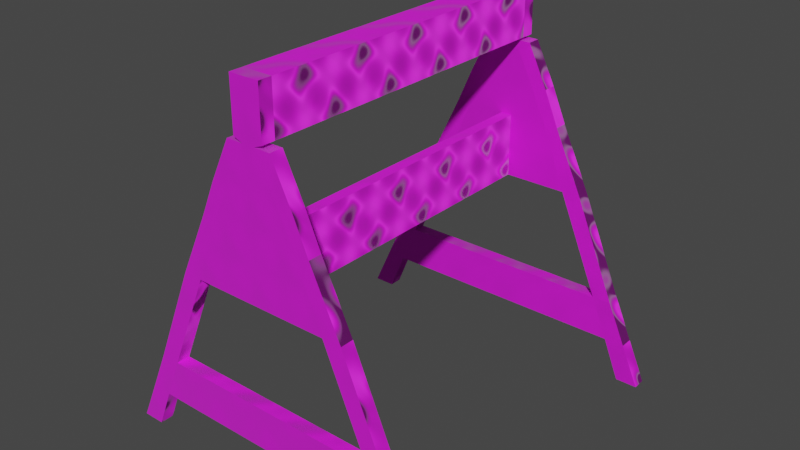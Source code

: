 # Source: Cavalete.blend  (saved by Blender 2.92.15; exported with 4.5.12 LTS)
import bpy
from mathutils import Matrix  # noqa: F401  (used for matrix-valued properties, if any)

bpy.ops.wm.read_factory_settings(use_empty=True)
scene = bpy.context.scene
scene.name = 'Scene'

# ---- collections
col_collection = bpy.data.collections.new('Collection'); scene.collection.children.link(col_collection)

# ---- images (referenced by path relative to the original .blend; pixels are not part of the script)
import os
ASSET_DIR = os.environ.get("B2B_ASSET_DIR", "")  # directory of the original .blend (textures are referenced by path, not embedded)
HERE = os.path.dirname(os.path.abspath(__file__))  # packed textures are extracted next to this script under _unpacked/

def load_image(name, relpath, width, height, colorspace="sRGB"):
    """Load a texture the original file referenced (path relative to the .blend, or extracted next to this script)."""
    p = next((c for c in (os.path.join(HERE, relpath), os.path.join(ASSET_DIR, relpath)) if relpath and os.path.exists(c)), "")
    if p:
        img = bpy.data.images.load(p, check_existing=True)
        img.name = name
    else:  # same state as the original file: an image datablock whose file is absent (Cycles renders it pink)
        img = bpy.data.images.new(name, width, height)
        img.source = "FILE"
        img.filepath = "//" + (relpath or name)
    img.colorspace_settings.name = colorspace
    return img
img_cavalete_tex_001 = load_image('Cavalete_Tex.001', 'Cavalete_Tex.001.png', 1024, 1024, 'sRGB')

# ---- materials (node trees are filled in below, after node groups)
mat_material = bpy.data.materials.new('Material')
mat_material.alpha_threshold = 0.0
mat_material.use_transparent_shadow = False
mat_material.line_color = (0.0, 0.0, 0.0, 1.0)

# ---- material node trees
mat_material.use_nodes = True; mat_material.node_tree.nodes.clear()
_N = mat_material.node_tree.nodes; _L = mat_material.node_tree.links
n0 = _N.new('ShaderNodeOutputMaterial'); n0.name = 'Material Output'; n0.location = (300, 300)
n1 = _N.new('ShaderNodeBsdfPrincipled'); n1.name = 'Principled BSDF'; n1.location = (10, 300)
n1.distribution = 'GGX'
n1.subsurface_method = 'RANDOM_WALK_SKIN'
n1.inputs[1].default_value = 0.3636
n1.inputs[2].default_value = 0.7364
n1.inputs[3].default_value = 1.45
n1.inputs[13].default_value = 0.7955
n1.inputs[24].default_value = 0.06182
n1.inputs[27].default_value = (0.0, 0.0, 0.0, 1.0)
n1.inputs[28].default_value = 1.0
n2 = _N.new('ShaderNodeTexImage'); n2.name = 'Image Texture'; n2.location = (-435, 211)
n2.image = img_cavalete_tex_001
n3 = _N.new('ShaderNodeNormalMap'); n3.name = 'Normal Map'; n3.location = (-244, -128)
n3.inputs[0].default_value = 0.1
n4 = _N.new('ShaderNodeTexMagic'); n4.name = 'Magic Texture'; n4.location = (-535, -128)
n4.inputs[1].default_value = 6.7
n4.inputs[2].default_value = 0.9
_L.new(n1.outputs[0], n0.inputs[0])
_L.new(n2.outputs[0], n1.inputs[0])
_L.new(n3.outputs[0], n1.inputs[5])
_L.new(n4.outputs[0], n3.inputs[1])
n0.is_active_output = True

# ---- world
world_world = bpy.data.worlds.new('World'); scene.world = world_world
world_world.use_nodes = True; world_world.node_tree.nodes.clear()
_N = world_world.node_tree.nodes; _L = world_world.node_tree.links
n0 = _N.new('ShaderNodeOutputWorld'); n0.name = 'World Output'; n0.location = (300, 300)
n1 = _N.new('ShaderNodeBackground'); n1.name = 'Background'; n1.location = (10, 300)
n1.inputs[0].default_value = (0.05088, 0.05088, 0.05088, 1.0)
_L.new(n1.outputs[0], n0.inputs[0])
n0.is_active_output = True
world_world.color = (0.05088, 0.05088, 0.05088)
world_world.use_sun_shadow = False
world_world.sun_shadow_jitter_overblur = 0.0

# ---- meshes
me_cube = bpy.data.meshes.new('Cube')
me_cube.from_pydata([(-1.095, 22.53, 5.141), (-1.095, 24.41, 5.141), (-0.9362, 24.41, 5.141), (-0.9362, 22.53, 5.141), (-0.5761, 24.41, 0.2406), (-0.5761, 22.53, 0.2406), (-0.7352, 22.53, 0.2406), (-0.7352, 24.41, 0.2406), (-0.3656, 24.41, -2.817), (-0.3656, 22.53, -2.817), (-0.4849, 22.53, -2.817), (-0.4849, 24.41, -2.817), (0.04787, 22.53, -2.817), (-0.04787, 22.53, -2.817), (-0.2288, 24.41, -4.481), (-0.2288, 22.53, -4.481), (-0.3591, 22.53, -4.481), (-0.3591, 24.41, -4.481), (0.04787, 22.53, 0.2406), (-0.04787, 22.53, 0.2406), (1.095, 22.53, 5.141), (1.095, 24.41, 5.141), (1.082, 24.41, 7.141), (0.9362, 24.41, 5.141), (1.082, 22.53, 7.141), (0.9362, 22.53, 5.141), (0.5761, 24.41, 0.2406), (0.5761, 22.53, 0.2406), (0.7352, 22.53, 0.2406), (0.7352, 24.41, 0.2406), (0.3656, 24.41, -2.817), (0.3656, 22.53, -2.817), (0.4849, 22.53, -2.817), (0.4849, 24.41, -2.817), (0.2288, 24.41, -4.481), (0.2288, 22.53, -4.481), (0.3591, 22.53, -4.481), (0.3591, 24.41, -4.481), (0.04787, 24.41, 0.2406), (-0.04787, 24.41, 0.2406), (0.04787, 24.41, -2.817), (-0.04787, 24.41, -2.817), (-0.04787, 24.41, -6.502), (0.04787, 24.41, -6.502), (0.04787, 22.53, -6.502), (-0.04787, 22.53, -6.502), (-1.095, -22.53, 5.141), (-1.095, -24.41, 5.141), (1.25, 24.41, 7.141), (1.25, 22.53, 7.141), (-0.1887, 24.41, -6.502), (-0.1887, 22.53, -6.502), (1.403, 22.53, 9.099), (1.221, 22.53, 9.099), (1.221, 24.41, 9.099), (1.403, 24.41, 9.099), (-1.25, 24.41, 7.141), (-1.25, 22.53, 7.141), (-1.095, 22.53, 5.141), (-1.095, 24.41, 5.141), (-1.082, 24.41, 7.141), (-0.9362, 24.41, 5.141), (-1.082, 22.53, 7.141), (-0.9362, 22.53, 5.141), (-1.403, 22.53, 9.099), (-1.221, 22.53, 9.099), (-1.221, 24.41, 9.099), (-1.403, 24.41, 9.099), (0.1887, 22.53, -6.502), (0.1887, 24.41, -6.502), (-0.9362, -22.53, 5.141), (-0.9362, -24.41, 5.141), (-0.5761, -22.53, 0.2406), (-0.5761, -24.41, 0.2406), (-0.7352, -24.41, 0.2406), (-0.7352, -22.53, 0.2406), (-0.3656, -22.53, -2.817), (-0.3656, -24.41, -2.817), (-0.4849, -24.41, -2.817), (-0.4849, -22.53, -2.817), (0.04787, -24.41, -2.817), (-0.04787, -24.41, -2.817), (-0.2288, -22.53, -4.481), (-0.2288, -24.41, -4.481), (-0.3591, -24.41, -4.481), (-0.3591, -22.53, -4.481), (0.04787, -24.41, 0.2406), (-0.04787, -24.41, 0.2406), (1.095, -24.41, 5.141), (1.095, -22.53, 5.141), (1.082, -22.53, 7.141), (0.9362, -22.53, 5.141), (1.082, -24.41, 7.141), (0.9362, -24.41, 5.141), (0.5761, -22.53, 0.2406), (0.5761, -24.41, 0.2406), (0.7352, -24.41, 0.2406), (0.7352, -22.53, 0.2406), (0.3656, -22.53, -2.817), (0.3656, -24.41, -2.817), (0.4849, -24.41, -2.817), (0.4849, -22.53, -2.817), (0.2288, -22.53, -4.481), (0.2288, -24.41, -4.481), (0.3591, -24.41, -4.481), (0.3591, -22.53, -4.481), (0.04787, -22.53, 0.2406), (-0.04787, -22.53, 0.2406), (0.04787, -22.53, -2.817), (-0.04787, -22.53, -2.817), (-0.04787, -22.53, -6.502), (0.04787, -22.53, -6.502), (0.04787, -24.41, -6.502), (-0.04787, -24.41, -6.502), (1.25, -22.53, 7.141), (1.25, -24.41, 7.141), (-0.1887, -22.53, -6.502), (-0.1887, -24.41, -6.502), (1.403, -24.41, 9.099), (1.221, -24.41, 9.099), (1.221, -22.53, 9.099), (1.403, -22.53, 9.099), (-1.25, -22.53, 7.141), (-1.25, -24.41, 7.141), (-1.095, -24.41, 5.141), (-1.095, -22.53, 5.141), (-1.082, -22.53, 7.141), (-0.9362, -22.53, 5.141), (-1.082, -24.41, 7.141), (-0.9362, -24.41, 5.141), (-1.403, -24.41, 9.099), (-1.221, -24.41, 9.099), (-1.221, -22.53, 9.099), (-1.403, -22.53, 9.099), (0.1887, -24.41, -6.502), (0.1887, -22.53, -6.502), (-0.1255, 24.41, -6.674), (0.1255, 24.41, -6.674), (0.1255, 22.53, -6.674), (-0.1255, 22.53, -6.674), (-0.1255, -22.53, -6.674), (0.1255, -22.53, -6.674), (0.1255, -24.41, -6.674), (-0.1255, -24.41, -6.674), (-0.1255, 24.41, -9.099), (0.1255, 24.41, -9.099), (0.1255, 22.53, -9.099), (-0.1255, 22.53, -9.099), (-0.1255, -22.53, -9.099), (0.1255, -22.53, -9.099), (0.1255, -24.41, -9.099), (-0.1255, -24.41, -9.099)], [], [(1, 2, 4, 7), (3, 0, 6, 5), (0, 1, 7, 6), (2, 3, 5, 4), (9, 10, 16, 15), (5, 6, 10, 9), (7, 4, 8, 11), (34, 43, 40, 30), (31, 12, 44, 35), (4, 5, 19, 39), (30, 40, 38, 26), (11, 8, 14, 17), (8, 41, 42, 14), (10, 11, 17, 16), (22, 23, 61, 60), (21, 29, 26, 23), (22, 60, 62, 24), (28, 32, 33, 29), (25, 27, 28, 20), (20, 28, 29, 21), (23, 26, 27, 25), (31, 35, 36, 32), (27, 31, 32, 28), (29, 33, 30, 26), (5, 9, 13, 19), (27, 18, 12, 31), (8, 4, 39, 41), (33, 37, 34, 30), (15, 45, 13, 9), (32, 36, 37, 33), (38, 40, 41, 39), (16, 17, 50, 51), (44, 12, 13, 45), (42, 41, 40, 43), (26, 38, 18, 27), (127, 91, 93, 129), (24, 53, 54, 22), (53, 52, 55, 54), (25, 20, 49, 24), (22, 48, 21, 23), (20, 21, 48, 49), (49, 52, 53, 24), (48, 55, 52, 49), (22, 54, 55, 48), (62, 60, 66, 65), (65, 66, 67, 64), (63, 62, 57, 58), (24, 62, 63, 25), (60, 61, 59, 56), (58, 57, 56, 59), (57, 62, 65, 64), (56, 57, 64, 67), (60, 56, 67, 66), (19, 18, 38, 39), (34, 37, 69, 43), (36, 35, 44, 68), (17, 14, 42, 50), (37, 36, 68, 69), (44, 45, 139, 138), (15, 16, 51, 45), (68, 44, 43, 69), (51, 50, 42, 45), (6, 7, 11, 10), (46, 70, 72, 75), (71, 47, 74, 73), (47, 46, 75, 74), (70, 71, 73, 72), (77, 78, 84, 83), (73, 74, 78, 77), (75, 72, 76, 79), (102, 111, 108, 98), (99, 80, 112, 103), (72, 73, 87, 107), (98, 108, 106, 94), (79, 76, 82, 85), (76, 109, 110, 82), (78, 79, 85, 84), (90, 91, 127, 126), (89, 97, 94, 91), (90, 126, 128, 92), (96, 100, 101, 97), (93, 95, 96, 88), (88, 96, 97, 89), (91, 94, 95, 93), (99, 103, 104, 100), (95, 99, 100, 96), (97, 101, 98, 94), (73, 77, 81, 87), (95, 86, 80, 99), (76, 72, 107, 109), (101, 105, 102, 98), (83, 113, 81, 77), (100, 104, 105, 101), (13, 12, 108, 109), (84, 85, 116, 117), (112, 80, 81, 113), (110, 109, 108, 111), (94, 106, 86, 95), (92, 119, 120, 90), (119, 118, 121, 120), (93, 88, 115, 92), (90, 114, 89, 91), (88, 89, 114, 115), (115, 118, 119, 92), (114, 121, 118, 115), (90, 120, 121, 114), (128, 126, 132, 131), (131, 132, 133, 130), (129, 128, 123, 124), (92, 128, 129, 93), (126, 127, 125, 122), (124, 123, 122, 125), (123, 128, 131, 130), (122, 123, 130, 133), (126, 122, 133, 132), (87, 86, 106, 107), (102, 105, 135, 111), (104, 103, 112, 134), (85, 82, 110, 116), (105, 104, 134, 135), (111, 112, 142, 141), (83, 84, 117, 113), (134, 112, 111, 135), (117, 116, 110, 113), (74, 75, 79, 78), (81, 80, 86, 87), (19, 107, 106, 18), (19, 13, 109, 107), (12, 18, 106, 108), (141, 142, 150, 149), (139, 147, 148, 140), (42, 43, 137, 136), (45, 42, 136, 139), (113, 110, 140, 143), (112, 113, 143, 142), (110, 111, 141, 140), (43, 44, 138, 137), (144, 145, 146, 147), (148, 149, 150, 151), (138, 141, 149, 146), (137, 138, 146, 145), (136, 137, 145, 144), (143, 140, 148, 151), (142, 143, 151, 150), (139, 136, 144, 147), (146, 149, 148, 147), (138, 139, 140, 141), (61, 23, 25, 63)])
_uv = me_cube.uv_layers.new(name='UVMap')
_uv.uv.foreach_set('vector', [0.5487, 0.02347, 0.549, 0.01961, 0.6684, 0.01995, 0.6681, 0.0238, 0.8325, 0.01542, 0.8328, 0.01928, 0.7134, 0.01961, 0.7131, 0.01576, 0.7875, 0.08269, 0.7875, 0.1283, 0.6681, 0.1283, 0.6681, 0.08269, 0.6482, 0.2019, 0.6842, 0.174, 0.7574, 0.2683, 0.7214, 0.2963, 0.6386, 0.01631, 0.6388, 0.0192, 0.5983, 0.01923, 0.598, 0.01607, 0.7131, 0.01576, 0.7134, 0.01961, 0.6388, 0.0192, 0.6386, 0.01631, 0.6681, 0.0238, 0.6684, 0.01995, 0.7429, 0.0205, 0.7427, 0.02339, 0.6427, 0.3821, 0.6012, 0.4087, 0.6719, 0.3538, 0.6767, 0.3599, 0.8302, 0.2409, 0.8254, 0.2348, 0.8962, 0.1799, 0.8601, 0.2134, 0.7214, 0.2963, 0.7574, 0.2683, 0.7653, 0.2785, 0.7292, 0.3064, 0.6767, 0.3599, 0.6719, 0.3538, 0.7306, 0.3083, 0.7385, 0.3184, 0.7427, 0.02339, 0.7429, 0.0205, 0.7835, 0.02026, 0.7832, 0.02342, 0.6658, 0.3459, 0.6705, 0.352, 0.5997, 0.4069, 0.6359, 0.3733, 0.4314, 0.02467, 0.477, 0.02467, 0.477, 0.06523, 0.4314, 0.06523, 0.7711, 0.4398, 0.8117, 0.4128, 0.8396, 0.4487, 0.8034, 0.4813, 0.6452, 0.03287, 0.7646, 0.03264, 0.7649, 0.03649, 0.6455, 0.03672, 0.6013, 0.08269, 0.5487, 0.08269, 0.5487, 0.03706, 0.6013, 0.03706, 0.2679, 0.1109, 0.1933, 0.1109, 0.1933, 0.06523, 0.2679, 0.06523, 0.8325, 0.02788, 0.7131, 0.02765, 0.7134, 0.0238, 0.8328, 0.02403, 0.7875, 0.174, 0.6681, 0.174, 0.6681, 0.1283, 0.7875, 0.1283, 0.8117, 0.4128, 0.7385, 0.3184, 0.7746, 0.2904, 0.8478, 0.3848, 0.6386, 0.02717, 0.598, 0.02744, 0.5983, 0.02429, 0.6388, 0.02428, 0.7131, 0.02765, 0.6386, 0.02717, 0.6388, 0.02428, 0.7134, 0.0238, 0.7646, 0.03264, 0.8392, 0.03311, 0.8394, 0.03601, 0.7649, 0.03649, 0.7574, 0.2683, 0.8193, 0.2268, 0.824, 0.2329, 0.7653, 0.2785, 0.7746, 0.2904, 0.7667, 0.2803, 0.8254, 0.2348, 0.8302, 0.2409, 0.6658, 0.3459, 0.7214, 0.2963, 0.7292, 0.3064, 0.6705, 0.352, 0.8392, 0.03311, 0.8797, 0.03312, 0.88, 0.03628, 0.8394, 0.03601, 0.8533, 0.2047, 0.8948, 0.178, 0.824, 0.2329, 0.8193, 0.2268, 0.5023, 0.01959, 0.5429, 0.01959, 0.5429, 0.06523, 0.5023, 0.06523, 0.7306, 0.3083, 0.6719, 0.3538, 0.6705, 0.352, 0.7292, 0.3064, 0.7492, 0.03706, 0.7492, 0.08269, 0.6999, 0.08269, 0.6999, 0.03706, 0.8962, 0.1799, 0.8254, 0.2348, 0.824, 0.2329, 0.8948, 0.178, 0.5997, 0.4069, 0.6705, 0.352, 0.6719, 0.3538, 0.6012, 0.4087, 0.7385, 0.3184, 0.7306, 0.3083, 0.7667, 0.2803, 0.7746, 0.2904, 0.4485, 0.1498, 0.4573, 0.1937, 0.414, 0.1902, 0.411, 0.1528, 0.9639, 0.2914, 0.9162, 0.2914, 0.9162, 0.2458, 0.9639, 0.2458, 0.7658, 0.03706, 0.7703, 0.03706, 0.7703, 0.08269, 0.7658, 0.08269, 0.8325, 0.02788, 0.8328, 0.02403, 0.8815, 0.02393, 0.8812, 0.02801, 0.5968, 0.03685, 0.5965, 0.03276, 0.6452, 0.03287, 0.6455, 0.03672, 0.9565, 0.1283, 0.9565, 0.174, 0.9077, 0.174, 0.9077, 0.1283, 0.8815, 0.02393, 0.9293, 0.0238, 0.9289, 0.02822, 0.8812, 0.02801, 0.9619, 0.2914, 0.9619, 0.3392, 0.9162, 0.3392, 0.9162, 0.2914, 0.5968, 0.03685, 0.5491, 0.03706, 0.5487, 0.03264, 0.5965, 0.03276, 0.239, 0.06523, 0.1933, 0.06523, 0.1933, 0.01752, 0.239, 0.01752, 0.7875, 0.0411, 0.8332, 0.0411, 0.8332, 0.04553, 0.7875, 0.04553, 0.477, 0.02411, 0.4283, 0.02435, 0.428, 0.02027, 0.4767, 0.02026, 0.884, 0.3522, 0.9162, 0.3938, 0.8757, 0.4207, 0.8478, 0.3848, 0.5975, 0.0151, 0.5487, 0.01486, 0.549, 0.01101, 0.5978, 0.01102, 0.8819, 0.03706, 0.9307, 0.03706, 0.9307, 0.08269, 0.8819, 0.08269, 0.428, 0.02027, 0.4283, 0.02435, 0.3806, 0.02467, 0.3802, 0.02026, 0.964, 0.3869, 0.964, 0.4326, 0.9162, 0.4326, 0.9162, 0.3869, 0.5975, 0.0151, 0.5978, 0.01102, 0.6455, 0.01101, 0.6452, 0.01542, 0.7653, 0.2785, 0.7667, 0.2803, 0.7306, 0.3083, 0.7292, 0.3064, 0.88, 0.03628, 0.8797, 0.03312, 0.929, 0.03356, 0.9293, 0.03697, 0.5983, 0.02429, 0.598, 0.02744, 0.5487, 0.02813, 0.549, 0.02472, 0.7832, 0.02342, 0.7835, 0.02026, 0.8328, 0.01961, 0.8325, 0.02303, 0.6506, 0.08269, 0.6506, 0.03706, 0.6999, 0.03706, 0.6999, 0.08269, 0.8962, 0.1799, 0.8948, 0.178, 0.8969, 0.174, 0.9006, 0.1788, 0.598, 0.01607, 0.5983, 0.01923, 0.549, 0.01884, 0.5487, 0.01542, 0.7805, 0.03706, 0.7839, 0.03706, 0.7839, 0.08269, 0.7805, 0.08269, 0.7805, 0.03706, 0.7805, 0.08269, 0.7771, 0.08269, 0.7771, 0.03706, 0.9077, 0.08269, 0.9077, 0.1283, 0.8332, 0.1283, 0.8332, 0.08269, 0.2553, 0.376, 0.2549, 0.372, 0.3794, 0.35, 0.3776, 0.3544, 0.5295, 0.0154, 0.5298, 0.01926, 0.4104, 0.01959, 0.4101, 0.01574, 0.5487, 0.1283, 0.5487, 0.08269, 0.6681, 0.08269, 0.6681, 0.1283, 0.2549, 0.372, 0.2468, 0.3383, 0.3464, 0.3081, 0.3794, 0.35, 0.3356, 0.01629, 0.3358, 0.01918, 0.2953, 0.01921, 0.295, 0.01605, 0.4101, 0.01574, 0.4104, 0.01959, 0.3358, 0.01918, 0.3356, 0.01629, 0.3776, 0.3544, 0.3794, 0.35, 0.4415, 0.4104, 0.4394, 0.4123, 0.4809, 0.4325, 0.5112, 0.4751, 0.4498, 0.4033, 0.4561, 0.3979, 0.312, 0.2313, 0.3057, 0.2368, 0.2418, 0.1637, 0.2804, 0.2007, 0.3794, 0.35, 0.3464, 0.3081, 0.3568, 0.2992, 0.3918, 0.3396, 0.4561, 0.3979, 0.4498, 0.4033, 0.3939, 0.3378, 0.4061, 0.3271, 0.4394, 0.4123, 0.4415, 0.4104, 0.4719, 0.4402, 0.4694, 0.4423, 0.4415, 0.4104, 0.4478, 0.4049, 0.5094, 0.4767, 0.4719, 0.4402, 0.2863, 0.06523, 0.2863, 0.01959, 0.3268, 0.01959, 0.3268, 0.06523, 0.5034, 0.1749, 0.4573, 0.1937, 0.4485, 0.1498, 0.4872, 0.1319, 0.4608, 0.1966, 0.4106, 0.3261, 0.4061, 0.3271, 0.4573, 0.1937, 0.5429, 0.1109, 0.4903, 0.1109, 0.4903, 0.06523, 0.5429, 0.06523, 0.7875, 0.174, 0.7875, 0.09941, 0.8332, 0.09941, 0.8332, 0.174, 0.8325, 0.0323, 0.7131, 0.03207, 0.7134, 0.02822, 0.8328, 0.02845, 0.6681, 0.174, 0.5487, 0.174, 0.5487, 0.1283, 0.6681, 0.1283, 0.4573, 0.1937, 0.4061, 0.3271, 0.369, 0.2883, 0.414, 0.1902, 0.6386, 0.03159, 0.598, 0.03186, 0.5983, 0.0287, 0.6388, 0.0287, 0.7131, 0.03207, 0.6386, 0.03159, 0.6388, 0.0287, 0.7134, 0.02822, 0.4106, 0.3261, 0.4583, 0.3961, 0.4561, 0.3979, 0.4061, 0.3271, 0.3464, 0.3081, 0.2975, 0.244, 0.3038, 0.2385, 0.3568, 0.2992, 0.369, 0.2883, 0.3588, 0.2975, 0.3057, 0.2368, 0.312, 0.2313, 0.4415, 0.4104, 0.3794, 0.35, 0.3918, 0.3396, 0.4478, 0.4049, 0.4583, 0.3961, 0.4834, 0.4303, 0.4809, 0.4325, 0.4561, 0.3979, 0.2714, 0.2086, 0.2399, 0.1654, 0.3038, 0.2385, 0.2975, 0.244, 0.2457, 0.01959, 0.2863, 0.01959, 0.2863, 0.06523, 0.2457, 0.06523, 1.002, 0.888, 1.002, 0.9053, 0.001394, 0.9053, 0.00166, 0.888, 0.6013, 0.08269, 0.6013, 0.03706, 0.6506, 0.03706, 0.6506, 0.08269, 0.2418, 0.1637, 0.3057, 0.2368, 0.3038, 0.2385, 0.2399, 0.1654, 0.5094, 0.4767, 0.4478, 0.4049, 0.4498, 0.4033, 0.5112, 0.4751, 0.4061, 0.3271, 0.3939, 0.3378, 0.3588, 0.2975, 0.369, 0.2883, 0.9639, 0.2458, 0.9162, 0.2458, 0.9162, 0.2002, 0.9639, 0.2002, 0.7614, 0.03706, 0.7658, 0.03706, 0.7658, 0.08269, 0.7614, 0.08269, 0.8325, 0.0323, 0.8328, 0.02845, 0.8815, 0.02834, 0.8812, 0.03243, 0.5034, 0.1749, 0.5052, 0.1786, 0.4608, 0.1966, 0.4573, 0.1937, 0.8819, 0.03706, 0.8819, 0.08269, 0.8332, 0.08269, 0.8332, 0.03706, 0.8815, 0.02834, 0.9293, 0.02822, 0.9289, 0.03264, 0.8812, 0.03243, 0.9162, 0.3869, 0.9162, 0.3392, 0.9619, 0.3392, 0.9619, 0.3869, 0.5034, 0.1749, 0.5468, 0.157, 0.5487, 0.1609, 0.5052, 0.1786, 0.3268, 0.06523, 0.3268, 0.01959, 0.3745, 0.01959, 0.3745, 0.06523, 0.3858, 0.03834, 0.4314, 0.03834, 0.4314, 0.04277, 0.3858, 0.04277, 0.7423, 0.01486, 0.6936, 0.0151, 0.6932, 0.01102, 0.742, 0.01101, 0.3742, 0.1963, 0.3708, 0.1531, 0.411, 0.1528, 0.414, 0.1902, 0.4872, 0.1319, 0.4485, 0.1498, 0.4474, 0.1467, 0.486, 0.1286, 0.9619, 0.4326, 0.9619, 0.4813, 0.9162, 0.4813, 0.9162, 0.4326, 0.6932, 0.01102, 0.6936, 0.0151, 0.6459, 0.01542, 0.6455, 0.01101, 0.9555, 0.08269, 0.9555, 0.1283, 0.9077, 0.1283, 0.9077, 0.08269, 0.4872, 0.1319, 0.486, 0.1286, 0.5237, 0.1109, 0.5251, 0.1145, 0.3568, 0.2992, 0.3588, 0.2975, 0.3939, 0.3378, 0.3918, 0.3396, 0.4809, 0.4325, 0.4834, 0.4303, 0.514, 0.4727, 0.5112, 0.4751, 0.5983, 0.0287, 0.598, 0.03186, 0.5487, 0.03255, 0.549, 0.02914, 0.4694, 0.4423, 0.4719, 0.4402, 0.5094, 0.4767, 0.5066, 0.479, 0.8332, 0.09941, 0.7875, 0.09941, 0.7875, 0.05011, 0.8332, 0.05011, 0.5429, 0.1109, 0.5429, 0.06523, 0.5475, 0.06523, 0.5475, 0.1109, 0.295, 0.01605, 0.2953, 0.01921, 0.246, 0.01882, 0.2457, 0.0154, 0.7737, 0.03706, 0.7771, 0.03706, 0.7771, 0.08269, 0.7737, 0.08269, 0.7737, 0.03706, 0.7737, 0.08269, 0.7703, 0.08269, 0.7703, 0.03706, 0.9077, 0.1283, 0.9077, 0.174, 0.8332, 0.174, 0.8332, 0.1283, 0.3038, 0.2385, 0.3057, 0.2368, 0.3588, 0.2975, 0.3568, 0.2992, 1.002, 0.9899, 0.001543, 0.9899, 0.001395, 0.9726, 1.002, 0.9726, 0.9558, 0.8331, 1.002, 0.888, 0.00166, 0.888, -0.04485, 0.8331, 1.002, 0.9053, 1.002, 0.9726, 0.001395, 0.9726, 0.001394, 0.9053, 0.3268, 0.1109, 0.3268, 0.06523, 0.3858, 0.06523, 0.3858, 0.1109, 0.9548, 0.8273, 1.001, 0.8871, 0.001465, 0.8871, -0.04504, 0.8273, 0.5997, 0.4069, 0.6012, 0.4087, 0.599, 0.4128, 0.5953, 0.4079, 0.7875, 0.04553, 0.8332, 0.04553, 0.8332, 0.05011, 0.7875, 0.05011, 0.3858, 0.04735, 0.4314, 0.04735, 0.4314, 0.05193, 0.3858, 0.05193, 0.2418, 0.1637, 0.2399, 0.1654, 0.2354, 0.1633, 0.2404, 0.159, 0.5094, 0.4767, 0.5112, 0.4751, 0.5156, 0.4771, 0.5107, 0.4813, 0.4314, 0.04735, 0.3858, 0.04735, 0.3858, 0.04277, 0.4314, 0.04277, 0.7614, 0.08269, 0.7553, 0.08269, 0.7553, 0.03706, 0.7614, 0.03706, 0.7553, 0.08269, 0.7492, 0.08269, 0.7492, 0.03706, 0.7553, 0.03706, 1.001, 0.9704, 0.001602, 0.9704, 0.001602, 0.9075, 1.001, 0.9075, 0.4314, 0.1109, 0.3858, 0.1109, 0.3858, 0.05193, 0.4314, 0.05193, 0.5953, 0.4079, 0.599, 0.4128, 0.5525, 0.4489, 0.5487, 0.4441, 0.2679, 0.1109, 0.2679, 0.06523, 0.3268, 0.06523, 0.3268, 0.1109, 0.2404, 0.159, 0.2354, 0.1633, 0.1933, 0.1152, 0.1983, 0.1109, 0.4314, 0.1109, 0.4314, 0.06523, 0.4903, 0.06523, 0.4903, 0.1109, 1.001, 0.9075, 0.001602, 0.9075, 0.001465, 0.8871, 1.001, 0.8871, 1.001, 0.9704, 1.001, 0.9908, 0.001395, 0.9908, 0.001602, 0.9704, 0.8396, 0.4487, 0.8117, 0.4128, 0.8478, 0.3848, 0.8757, 0.4207])
me_cube.materials.append(mat_material)
me_cube.use_remesh_preserve_volume = False
me_cube.use_remesh_preserve_attributes = False
me_cube.use_mirror_vertex_groups = False
me_cube.update()

# ---- objects
ob_cavalete = bpy.data.objects.new('Cavalete', me_cube)

# ---- transforms, parenting, visibility, modifiers, constraints
ob_cavalete.location = (-4.317e-07, 7.3e-08, 0.0)
ob_cavalete.rotation_euler = (-0.0, 3.142, -0.0)
ob_cavalete.scale = (0.6414, 0.03827, 0.1105)
ob_cavalete.lock_rotations_4d = False
ob_cavalete.empty_display_type = 'ARROWS'
ob_cavalete.lineart.crease_threshold = 0.0

# ---- collection membership
col_collection.objects.link(ob_cavalete)

# ---- scene / render settings (as saved in the file)
scene.frame_start = 1; scene.frame_end = 250; scene.frame_set(1)
scene.render.engine = 'BLENDER_EEVEE_NEXT'
scene.cycles.use_denoising = False
scene.cycles.samples = 128
scene.cycles.sampling_pattern = 'TABULATED_SOBOL'
scene.cycles.use_adaptive_sampling = False
scene.cycles.use_light_tree = False
scene.view_settings.view_transform = 'Filmic'
bpy.context.view_layer.update()

# ---- added for rendering (the .blend has no active camera and no usable light): camera, sun
cam_auto = bpy.data.cameras.new('AutoCamera')
cam_auto.lens = 50.0
cam_auto.sensor_width = 36.0
cam_auto.clip_end = 1000.0
ob_auto_camera = bpy.data.objects.new('AutoCamera', cam_auto)
scene.collection.objects.link(ob_auto_camera)
ob_auto_camera.location = (3.03674, -3.64409, 2.42939)
ob_auto_camera.rotation_euler = (1.09748, -7.21219e-08, 0.694738)
scene.camera = ob_auto_camera
light_auto_sun = bpy.data.lights.new('AutoSun', 'SUN')
light_auto_sun.energy = 3.0
light_auto_sun.angle = 0.0523599
ob_auto_sun = bpy.data.objects.new('AutoSun', light_auto_sun)
scene.collection.objects.link(ob_auto_sun)
ob_auto_sun.rotation_euler = (0.872665, 0.174533, 0.523599)
bpy.context.view_layer.update()
